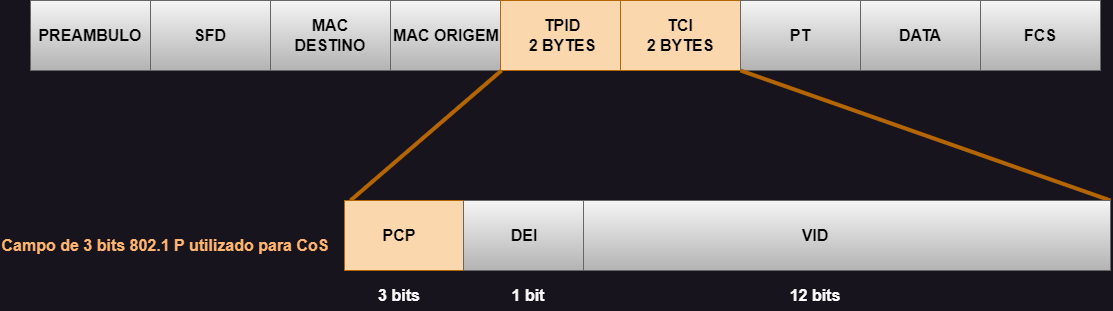

The diagram above was exported from draw.io. Its source (the exported page's mxGraphModel, read from the mxfile embedded in the PNG):
<mxGraphModel dx="1178" dy="790" grid="1" gridSize="10" guides="1" tooltips="1" connect="1" arrows="1" fold="1" page="1" pageScale="1" pageWidth="827" pageHeight="1169" math="0" shadow="0">
  <root>
    <mxCell id="0" />
    <mxCell id="1" parent="0" />
    <mxCell id="xud5iXsjGnso0-Vp6BYW-1" value="" style="rounded=0;whiteSpace=wrap;html=1;" vertex="1" parent="1">
      <mxGeometry x="40" y="200" width="1070" height="70" as="geometry" />
    </mxCell>
    <mxCell id="xud5iXsjGnso0-Vp6BYW-2" value="" style="rounded=0;whiteSpace=wrap;html=1;fillColor=#f5f5f5;strokeColor=#666666;gradientColor=#b3b3b3;fontColor=#000000;" vertex="1" parent="1">
      <mxGeometry x="40" y="200" width="120" height="70" as="geometry" />
    </mxCell>
    <mxCell id="xud5iXsjGnso0-Vp6BYW-3" value="" style="rounded=0;whiteSpace=wrap;html=1;fillColor=#f5f5f5;gradientColor=#b3b3b3;strokeColor=#666666;" vertex="1" parent="1">
      <mxGeometry x="160" y="200" width="120" height="70" as="geometry" />
    </mxCell>
    <mxCell id="xud5iXsjGnso0-Vp6BYW-4" value="" style="rounded=0;whiteSpace=wrap;html=1;fillColor=#f5f5f5;gradientColor=#b3b3b3;strokeColor=#666666;" vertex="1" parent="1">
      <mxGeometry x="280" y="200" width="120" height="70" as="geometry" />
    </mxCell>
    <mxCell id="xud5iXsjGnso0-Vp6BYW-5" value="" style="rounded=0;whiteSpace=wrap;html=1;fillColor=#f5f5f5;gradientColor=#b3b3b3;strokeColor=#666666;" vertex="1" parent="1">
      <mxGeometry x="400" y="200" width="120" height="70" as="geometry" />
    </mxCell>
    <mxCell id="xud5iXsjGnso0-Vp6BYW-6" value="" style="rounded=0;whiteSpace=wrap;html=1;fillColor=#fad7ac;strokeColor=#b46504;" vertex="1" parent="1">
      <mxGeometry x="510" y="200" width="120" height="70" as="geometry" />
    </mxCell>
    <mxCell id="xud5iXsjGnso0-Vp6BYW-7" value="" style="rounded=0;whiteSpace=wrap;html=1;fillColor=#fad7ac;strokeColor=#b46504;" vertex="1" parent="1">
      <mxGeometry x="630" y="200" width="120" height="70" as="geometry" />
    </mxCell>
    <mxCell id="xud5iXsjGnso0-Vp6BYW-8" value="" style="rounded=0;whiteSpace=wrap;html=1;fillColor=#f5f5f5;gradientColor=#b3b3b3;strokeColor=#666666;" vertex="1" parent="1">
      <mxGeometry x="750" y="200" width="120" height="70" as="geometry" />
    </mxCell>
    <mxCell id="xud5iXsjGnso0-Vp6BYW-9" value="" style="rounded=0;whiteSpace=wrap;html=1;fillColor=#f5f5f5;gradientColor=#b3b3b3;strokeColor=#666666;" vertex="1" parent="1">
      <mxGeometry x="870" y="200" width="120" height="70" as="geometry" />
    </mxCell>
    <mxCell id="xud5iXsjGnso0-Vp6BYW-11" value="" style="endArrow=none;html=1;rounded=0;strokeWidth=4;fillColor=#fad7ac;strokeColor=#b46504;" edge="1" parent="1">
      <mxGeometry width="50" height="50" relative="1" as="geometry">
        <mxPoint x="360" y="400" as="sourcePoint" />
        <mxPoint x="511" y="270" as="targetPoint" />
      </mxGeometry>
    </mxCell>
    <mxCell id="xud5iXsjGnso0-Vp6BYW-12" value="PREAMBULO" style="text;html=1;strokeColor=none;fillColor=none;align=center;verticalAlign=middle;whiteSpace=wrap;rounded=0;fontSize=16;fontStyle=1;fontColor=#000000;" vertex="1" parent="1">
      <mxGeometry x="45" y="220" width="110" height="30" as="geometry" />
    </mxCell>
    <mxCell id="xud5iXsjGnso0-Vp6BYW-13" value="SFD" style="text;html=1;strokeColor=none;fillColor=none;align=center;verticalAlign=middle;whiteSpace=wrap;rounded=0;fontSize=16;fontStyle=1;fontColor=#000000;" vertex="1" parent="1">
      <mxGeometry x="165" y="220" width="110" height="30" as="geometry" />
    </mxCell>
    <mxCell id="xud5iXsjGnso0-Vp6BYW-14" value="" style="rounded=0;whiteSpace=wrap;html=1;fillColor=#f5f5f5;gradientColor=#b3b3b3;strokeColor=#666666;" vertex="1" parent="1">
      <mxGeometry x="990" y="200" width="120" height="70" as="geometry" />
    </mxCell>
    <mxCell id="xud5iXsjGnso0-Vp6BYW-15" value="MAC DESTINO" style="text;html=1;strokeColor=none;fillColor=none;align=center;verticalAlign=middle;whiteSpace=wrap;rounded=0;fontSize=16;fontStyle=1;fontColor=#000000;" vertex="1" parent="1">
      <mxGeometry x="285" y="220" width="110" height="30" as="geometry" />
    </mxCell>
    <mxCell id="xud5iXsjGnso0-Vp6BYW-16" value="MAC ORIGEM" style="text;html=1;strokeColor=none;fillColor=none;align=center;verticalAlign=middle;whiteSpace=wrap;rounded=0;fontSize=16;fontStyle=1;fontColor=#000000;" vertex="1" parent="1">
      <mxGeometry x="401" y="220" width="110" height="30" as="geometry" />
    </mxCell>
    <mxCell id="xud5iXsjGnso0-Vp6BYW-17" value="TPID&lt;br&gt;2 BYTES" style="text;html=1;strokeColor=none;fillColor=none;align=center;verticalAlign=middle;whiteSpace=wrap;rounded=0;fontSize=16;fontStyle=1;fontColor=#000000;" vertex="1" parent="1">
      <mxGeometry x="517" y="220" width="110" height="30" as="geometry" />
    </mxCell>
    <mxCell id="xud5iXsjGnso0-Vp6BYW-18" value="TCI&lt;br&gt;2 BYTES" style="text;html=1;strokeColor=none;fillColor=none;align=center;verticalAlign=middle;whiteSpace=wrap;rounded=0;fontSize=16;fontStyle=1;fontColor=#000000;" vertex="1" parent="1">
      <mxGeometry x="635" y="220" width="110" height="30" as="geometry" />
    </mxCell>
    <mxCell id="xud5iXsjGnso0-Vp6BYW-19" value="PT" style="text;html=1;strokeColor=none;fillColor=none;align=center;verticalAlign=middle;whiteSpace=wrap;rounded=0;fontSize=16;fontStyle=1;fontColor=#000000;" vertex="1" parent="1">
      <mxGeometry x="755" y="220" width="110" height="30" as="geometry" />
    </mxCell>
    <mxCell id="xud5iXsjGnso0-Vp6BYW-20" value="DATA" style="text;html=1;strokeColor=none;fillColor=none;align=center;verticalAlign=middle;whiteSpace=wrap;rounded=0;fontSize=16;fontStyle=1;fontColor=#000000;" vertex="1" parent="1">
      <mxGeometry x="875" y="220" width="110" height="30" as="geometry" />
    </mxCell>
    <mxCell id="xud5iXsjGnso0-Vp6BYW-21" value="FCS" style="text;html=1;strokeColor=none;fillColor=none;align=center;verticalAlign=middle;whiteSpace=wrap;rounded=0;fontSize=16;fontStyle=1;fontColor=#000000;" vertex="1" parent="1">
      <mxGeometry x="995" y="220" width="110" height="30" as="geometry" />
    </mxCell>
    <mxCell id="xud5iXsjGnso0-Vp6BYW-23" value="" style="endArrow=none;html=1;rounded=0;strokeWidth=4;fillColor=#fad7ac;strokeColor=#b46504;" edge="1" parent="1">
      <mxGeometry width="50" height="50" relative="1" as="geometry">
        <mxPoint x="1120" y="400" as="sourcePoint" />
        <mxPoint x="750" y="270" as="targetPoint" />
      </mxGeometry>
    </mxCell>
    <mxCell id="xud5iXsjGnso0-Vp6BYW-25" value="" style="rounded=0;whiteSpace=wrap;html=1;" vertex="1" parent="1">
      <mxGeometry x="354" y="400" width="766" height="70" as="geometry" />
    </mxCell>
    <mxCell id="xud5iXsjGnso0-Vp6BYW-26" value="" style="rounded=0;whiteSpace=wrap;html=1;fillColor=#fad7ac;strokeColor=#b46504;" vertex="1" parent="1">
      <mxGeometry x="354" y="400" width="120" height="70" as="geometry" />
    </mxCell>
    <mxCell id="xud5iXsjGnso0-Vp6BYW-27" value="" style="rounded=0;whiteSpace=wrap;html=1;fillColor=#f5f5f5;strokeColor=#666666;gradientColor=#b3b3b3;fontColor=#000000;" vertex="1" parent="1">
      <mxGeometry x="473" y="400" width="120" height="70" as="geometry" />
    </mxCell>
    <mxCell id="xud5iXsjGnso0-Vp6BYW-28" value="" style="rounded=0;whiteSpace=wrap;html=1;fillColor=#f5f5f5;strokeColor=#666666;gradientColor=#b3b3b3;fontColor=#000000;" vertex="1" parent="1">
      <mxGeometry x="593" y="400" width="527" height="70" as="geometry" />
    </mxCell>
    <mxCell id="xud5iXsjGnso0-Vp6BYW-29" value="PCP" style="text;html=1;strokeColor=none;fillColor=none;align=center;verticalAlign=middle;whiteSpace=wrap;rounded=0;fontSize=16;fontStyle=1;fontColor=#000000;" vertex="1" parent="1">
      <mxGeometry x="354" y="420" width="110" height="30" as="geometry" />
    </mxCell>
    <mxCell id="xud5iXsjGnso0-Vp6BYW-30" value="DEI" style="text;html=1;strokeColor=none;fillColor=none;align=center;verticalAlign=middle;whiteSpace=wrap;rounded=0;fontSize=16;fontStyle=1;fontColor=#000000;" vertex="1" parent="1">
      <mxGeometry x="479" y="420" width="110" height="30" as="geometry" />
    </mxCell>
    <mxCell id="xud5iXsjGnso0-Vp6BYW-31" value="VID" style="text;html=1;strokeColor=none;fillColor=none;align=center;verticalAlign=middle;whiteSpace=wrap;rounded=0;fontSize=16;fontStyle=1;fontColor=#000000;" vertex="1" parent="1">
      <mxGeometry x="770" y="420" width="110" height="30" as="geometry" />
    </mxCell>
    <mxCell id="xud5iXsjGnso0-Vp6BYW-32" value="3 bits" style="text;html=1;strokeColor=none;fillColor=none;align=center;verticalAlign=middle;whiteSpace=wrap;rounded=0;fontSize=16;fontStyle=1;fontColor=#fafafa;" vertex="1" parent="1">
      <mxGeometry x="354" y="480" width="110" height="30" as="geometry" />
    </mxCell>
    <mxCell id="xud5iXsjGnso0-Vp6BYW-33" value="1 bit" style="text;html=1;strokeColor=none;fillColor=none;align=center;verticalAlign=middle;whiteSpace=wrap;rounded=0;fontSize=16;fontStyle=1;fontColor=#fafafa;" vertex="1" parent="1">
      <mxGeometry x="483" y="480" width="110" height="30" as="geometry" />
    </mxCell>
    <mxCell id="xud5iXsjGnso0-Vp6BYW-34" value="12 bits" style="text;html=1;strokeColor=none;fillColor=none;align=center;verticalAlign=middle;whiteSpace=wrap;rounded=0;fontSize=16;fontStyle=1;fontColor=#fafafa;" vertex="1" parent="1">
      <mxGeometry x="770" y="480" width="110" height="30" as="geometry" />
    </mxCell>
    <mxCell id="xud5iXsjGnso0-Vp6BYW-35" value="Campo de 3 bits 802.1 P utilizado para CoS" style="text;html=1;align=center;verticalAlign=middle;whiteSpace=wrap;rounded=0;fontSize=16;fontStyle=1;fontColor=#FFB570;" vertex="1" parent="1">
      <mxGeometry x="10" y="430" width="330" height="30" as="geometry" />
    </mxCell>
  </root>
</mxGraphModel>